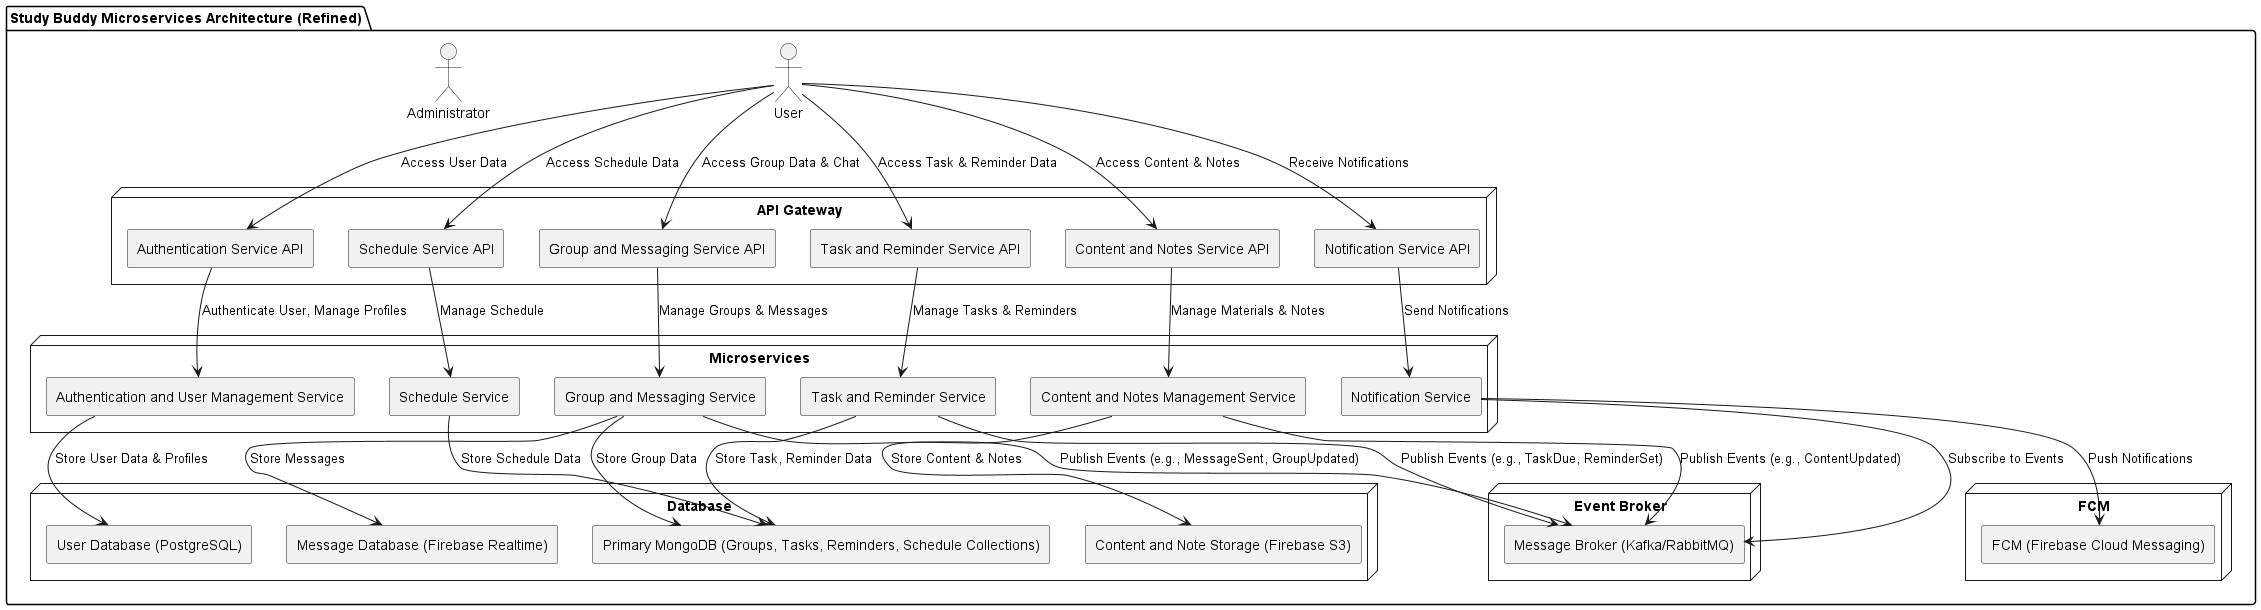

The diagram above was rendered by PlantUML. Its source (embedded in the PNG):
@startuml

package "Study Buddy Microservices Architecture (Refined)" {

  actor "User" as user
  actor "Administrator" as admin

  node "API Gateway" {
    rectangle "Authentication Service API" as auth_service_api
    rectangle "Group and Messaging Service API" as group_messaging_service_api
    rectangle "Task and Reminder Service API" as task_reminder_service_api
    rectangle "Content and Notes Service API" as content_notes_service_api
    rectangle "Schedule Service API" as schedule_service_api
    rectangle "Notification Service API" as notification_service_api
  }

  node "Microservices" {
    rectangle "Authentication and User Management Service" as auth_service
    rectangle "Group and Messaging Service" as group_messaging_service
    rectangle "Task and Reminder Service" as task_reminder_service
    rectangle "Content and Notes Management Service" as content_notes_service
    rectangle "Schedule Service" as schedule_service
    rectangle "Notification Service" as notification_service
  }

  node "Database" {
    rectangle "User Database (PostgreSQL)" as user_db
    rectangle "Primary MongoDB (Groups, Tasks, Reminders, Schedule Collections)" as primary_mongo_db
    rectangle "Message Database (Firebase Realtime)" as message_db
    rectangle "Content and Note Storage (Firebase S3)" as content_notes_db
  }

  node "Event Broker" {
    rectangle "Message Broker (Kafka/RabbitMQ)" as message_broker
  }

  node "FCM" {
    rectangle "FCM (Firebase Cloud Messaging)" as fcm
  }

  user --> auth_service_api : Access User Data
  user --> group_messaging_service_api : Access Group Data & Chat
  user --> task_reminder_service_api : Access Task & Reminder Data
  user --> content_notes_service_api : Access Content & Notes
  user --> schedule_service_api : Access Schedule Data
  user --> notification_service_api : Receive Notifications

  auth_service_api --> auth_service : Authenticate User, Manage Profiles
  group_messaging_service_api --> group_messaging_service : Manage Groups & Messages
  task_reminder_service_api --> task_reminder_service : Manage Tasks & Reminders
  content_notes_service_api --> content_notes_service : Manage Materials & Notes
  schedule_service_api --> schedule_service : Manage Schedule
  notification_service_api --> notification_service : Send Notifications

  auth_service --> user_db : Store User Data & Profiles
  group_messaging_service --> primary_mongo_db : Store Group Data
  task_reminder_service --> primary_mongo_db : Store Task, Reminder Data
  schedule_service --> primary_mongo_db : Store Schedule Data
  group_messaging_service --> message_db : Store Messages
  content_notes_service --> content_notes_db : Store Content & Notes

  group_messaging_service --> message_broker : Publish Events (e.g., MessageSent, GroupUpdated)
  task_reminder_service --> message_broker : Publish Events (e.g., TaskDue, ReminderSet)
  content_notes_service --> message_broker : Publish Events (e.g., ContentUpdated)

  notification_service --> message_broker : Subscribe to Events
  notification_service --> fcm : Push Notifications

}

@enduml